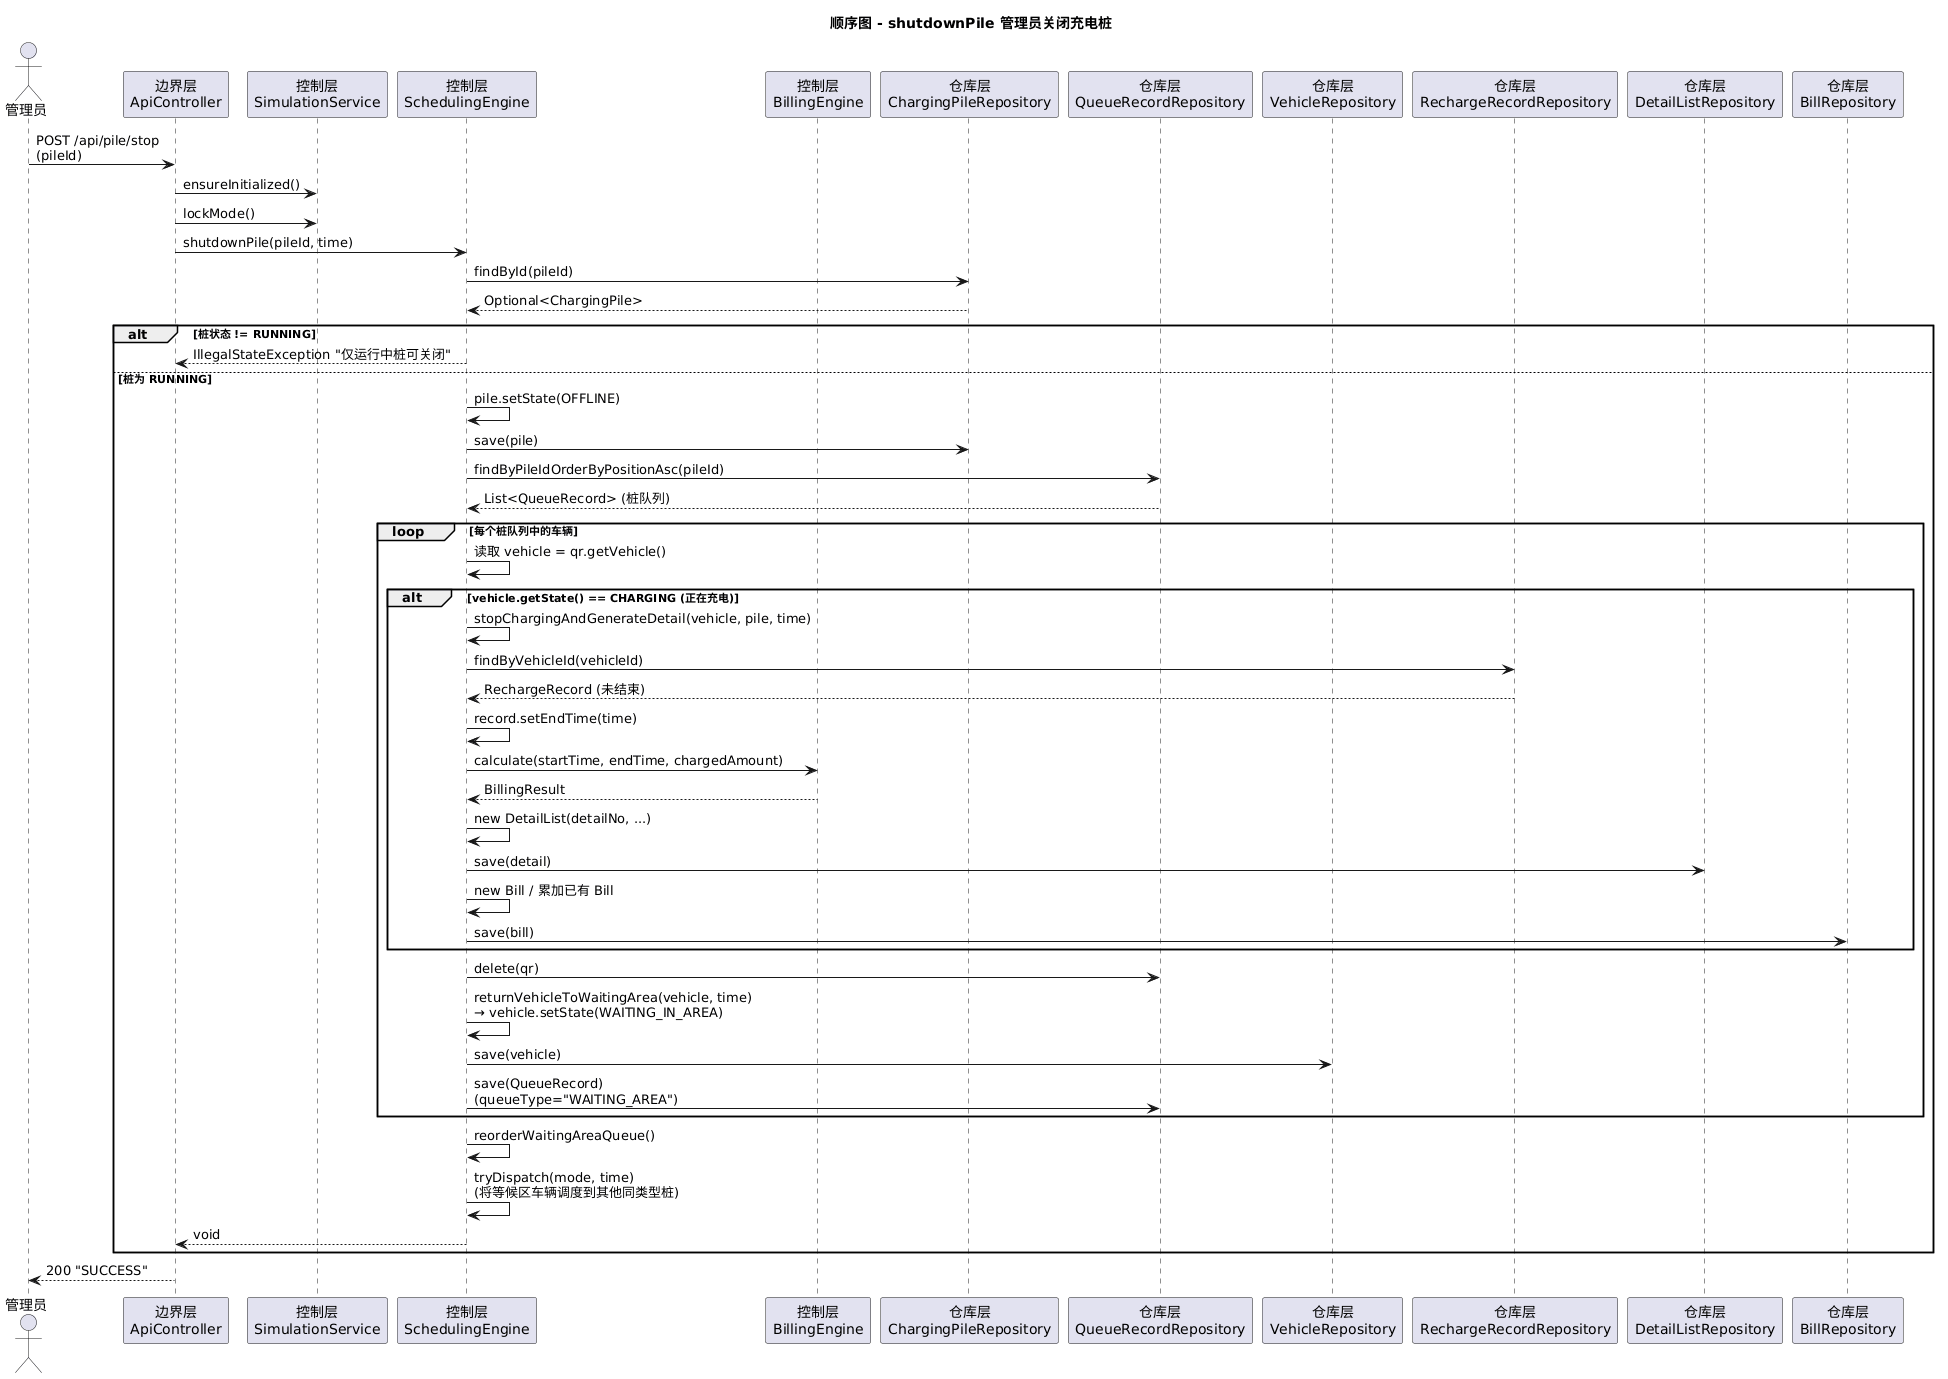

The diagram above was rendered by PlantUML. Its source (embedded in the PNG):
@startuml shutdownPile
title 顺序图 - shutdownPile 管理员关闭充电桩

actor "管理员" as Admin
participant "边界层\nApiController" as API
participant "控制层\nSimulationService" as Sim
participant "控制层\nSchedulingEngine" as Sched
participant "控制层\nBillingEngine" as BillEng
participant "仓库层\nChargingPileRepository" as CPR
participant "仓库层\nQueueRecordRepository" as QRR
participant "仓库层\nVehicleRepository" as VR
participant "仓库层\nRechargeRecordRepository" as RRR
participant "仓库层\nDetailListRepository" as DLR
participant "仓库层\nBillRepository" as BR

Admin -> API : POST /api/pile/stop\n(pileId)
API -> Sim : ensureInitialized()
API -> Sim : lockMode()
API -> Sched : shutdownPile(pileId, time)

Sched -> CPR : findById(pileId)
CPR --> Sched : Optional<ChargingPile>

alt 桩状态 != RUNNING
    Sched --> API : IllegalStateException "仅运行中桩可关闭"
else 桩为 RUNNING
    Sched -> Sched : pile.setState(OFFLINE)
    Sched -> CPR : save(pile)

    Sched -> QRR : findByPileIdOrderByPositionAsc(pileId)
    QRR --> Sched : List<QueueRecord> (桩队列)

    loop 每个桩队列中的车辆
        Sched -> Sched : 读取 vehicle = qr.getVehicle()

        alt vehicle.getState() == CHARGING (正在充电)
            Sched -> Sched : stopChargingAndGenerateDetail(vehicle, pile, time)
            Sched -> RRR : findByVehicleId(vehicleId)
            RRR --> Sched : RechargeRecord (未结束)
            Sched -> Sched : record.setEndTime(time)

            Sched -> BillEng : calculate(startTime, endTime, chargedAmount)
            BillEng --> Sched : BillingResult

            Sched -> Sched : new DetailList(detailNo, ...)
            Sched -> DLR : save(detail)
            Sched -> Sched : new Bill / 累加已有 Bill
            Sched -> BR : save(bill)
        end

        Sched -> QRR : delete(qr)
        Sched -> Sched : returnVehicleToWaitingArea(vehicle, time)\n→ vehicle.setState(WAITING_IN_AREA)
        Sched -> VR : save(vehicle)

        Sched -> QRR : save(QueueRecord)\n(queueType="WAITING_AREA")
    end

    Sched -> Sched : reorderWaitingAreaQueue()
    Sched -> Sched : tryDispatch(mode, time)\n(将等候区车辆调度到其他同类型桩)

    Sched --> API : void
end
API --> Admin : 200 "SUCCESS"
@enduml